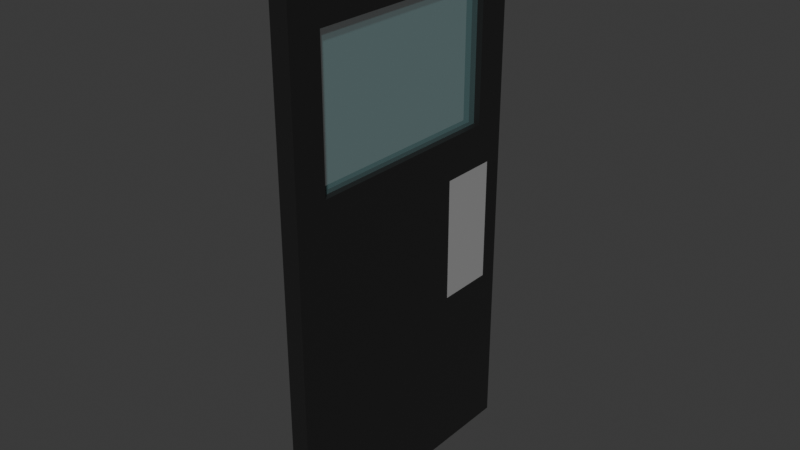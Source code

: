 # Source: door.blend  (saved by Blender 4.3.34; exported with 4.5.12 LTS)
import bpy
from mathutils import Matrix  # noqa: F401  (used for matrix-valued properties, if any)

bpy.ops.wm.read_factory_settings(use_empty=True)
scene = bpy.context.scene
scene.name = 'Scene'

# ---- collections
col_collection = bpy.data.collections.new('Collection'); scene.collection.children.link(col_collection)

# ---- materials (node trees are filled in below, after node groups)
mat_metal = bpy.data.materials.new('Metal')
mat_glass = bpy.data.materials.new('Glass')
mat_steel = bpy.data.materials.new('Steel')

# ---- material node trees
mat_metal.use_nodes = True; mat_metal.node_tree.nodes.clear()
_N = mat_metal.node_tree.nodes; _L = mat_metal.node_tree.links
n0 = _N.new('ShaderNodeBsdfPrincipled'); n0.name = 'Principled BSDF'; n0.location = (10, 300)
n0.inputs[0].default_value = (0.01232, 0.01232, 0.01232, 1.0)
n1 = _N.new('ShaderNodeOutputMaterial'); n1.name = 'Material Output'; n1.location = (300, 300)
_L.new(n0.outputs[0], n1.inputs[0])
n1.is_active_output = True
mat_glass.use_nodes = True; mat_glass.node_tree.nodes.clear()
_N = mat_glass.node_tree.nodes; _L = mat_glass.node_tree.links
n0 = _N.new('ShaderNodeBsdfPrincipled'); n0.name = 'Principled BSDF'; n0.location = (10, 300)
n0.inputs[0].default_value = (0.3852, 0.7791, 0.8008, 1.0)
n0.inputs[4].default_value = 0.1
n1 = _N.new('ShaderNodeOutputMaterial'); n1.name = 'Material Output'; n1.location = (300, 300)
_L.new(n0.outputs[0], n1.inputs[0])
n1.is_active_output = True
mat_steel.use_nodes = True; mat_steel.node_tree.nodes.clear()
_N = mat_steel.node_tree.nodes; _L = mat_steel.node_tree.links
n0 = _N.new('ShaderNodeBsdfPrincipled'); n0.name = 'Principled BSDF'; n0.location = (10, 300)
n0.inputs[0].default_value = (0.32, 0.32, 0.32, 1.0)
n1 = _N.new('ShaderNodeOutputMaterial'); n1.name = 'Material Output'; n1.location = (300, 300)
_L.new(n0.outputs[0], n1.inputs[0])
n1.is_active_output = True

# ---- world
world_world = bpy.data.worlds.new('World'); scene.world = world_world
world_world.use_nodes = True; world_world.node_tree.nodes.clear()
_N = world_world.node_tree.nodes; _L = world_world.node_tree.links
n0 = _N.new('ShaderNodeOutputWorld'); n0.name = 'World Output'; n0.location = (300, 300)
n1 = _N.new('ShaderNodeBackground'); n1.name = 'Background'; n1.location = (10, 300)
n1.inputs[0].default_value = (0.05088, 0.05088, 0.05088, 1.0)
_L.new(n1.outputs[0], n0.inputs[0])
n0.is_active_output = True
world_world.color = (0.05088, 0.05088, 0.05088)
world_world.sun_shadow_jitter_overblur = 0.0

# ---- meshes
me_cube_001 = bpy.data.meshes.new('Cube.001')
me_cube_001.from_pydata([(-1.0, -1.0, -1.0), (-1.0, -0.7574, 0.7574), (-1.0, 1.0, -1.0), (-1.0, 0.7574, 0.7574), (1.0, -1.0, -1.0), (1.0, -0.7574, 0.7574), (1.0, 1.0, -1.0), (1.0, 0.7574, 0.7574), (-1.0, -0.7574, 0.2426), (-1.0, 0.7574, 0.2426), (1.0, 0.7574, 0.2426), (1.0, -0.7574, 0.2426), (-1.0, -1.0, 0.0), (-1.0, -1.0, 1.0), (-1.0, 1.0, 1.0), (1.0, 1.0, 1.0), (1.0, -1.0, 1.0), (-1.0, 1.0, 0.0), (1.0, 1.0, 0.0), (1.0, -1.0, 0.0)], [], [(17, 14, 15, 18), (19, 16, 13, 12), (2, 6, 4, 0), (15, 14, 13, 16), (4, 19, 12, 0), (6, 18, 19, 4), (2, 17, 18, 6), (0, 12, 17, 2), (1, 8, 12, 13), (3, 1, 13, 14), (5, 7, 15, 16), (9, 3, 14, 17), (7, 10, 18, 15), (11, 5, 16, 19), (10, 11, 19, 18), (8, 9, 17, 12), (11, 10, 9, 8), (10, 7, 3, 9), (7, 5, 1, 3), (5, 11, 8, 1)])
_uv = me_cube_001.uv_layers.new(name='UVMap')
_uv.uv.foreach_set('vector', [0.5, 0.25, 0.625, 0.25, 0.625, 0.5, 0.5, 0.5, 0.5, 0.75, 0.625, 0.75, 0.625, 1.0, 0.5, 1.0, 0.125, 0.5, 0.375, 0.5, 0.375, 0.75, 0.125, 0.75, 0.625, 0.5, 0.875, 0.5, 0.875, 0.75, 0.625, 0.75, 0.375, 0.75, 0.5, 0.75, 0.5, 1.0, 0.375, 1.0, 0.375, 0.5, 0.5, 0.5, 0.5, 0.75, 0.375, 0.75, 0.375, 0.25, 0.5, 0.25, 0.5, 0.5, 0.375, 0.5, 0.375, 0.0, 0.5, 0.0, 0.5, 0.25, 0.375, 0.25, 0.5947, 0.03033, 0.5303, 0.03033, 0.5, 0.0, 0.625, 0.0, 0.5947, 0.2197, 0.5947, 0.03033, 0.625, 0.0, 0.625, 0.25, 0.5947, 0.7197, 0.5947, 0.5303, 0.625, 0.5, 0.625, 0.75, 0.5303, 0.2197, 0.5947, 0.2197, 0.625, 0.25, 0.5, 0.25, 0.5947, 0.5303, 0.5303, 0.5303, 0.5, 0.5, 0.625, 0.5, 0.5303, 0.7197, 0.5947, 0.7197, 0.625, 0.75, 0.5, 0.75, 0.5303, 0.5303, 0.5303, 0.7197, 0.5, 0.75, 0.5, 0.5, 0.5303, 0.03033, 0.5303, 0.2197, 0.5, 0.25, 0.5, 0.0, 0.5303, 0.7197, 0.5303, 0.5303, 0.5303, 0.2197, 0.5303, 0.03033, 0.5303, 0.5303, 0.5947, 0.5303, 0.5947, 0.2197, 0.5303, 0.2197, 0.5947, 0.5303, 0.5947, 0.7197, 0.5947, 0.03033, 0.5947, 0.2197, 0.5947, 0.7197, 0.5303, 0.7197, 0.5303, 0.03033, 0.5947, 0.03033])
me_cube_001.materials.append(mat_metal)
me_cube_001.update()
me_cube_002 = bpy.data.meshes.new('Cube.002')
me_cube_002.from_pydata([(-1.0, -1.0, -1.0), (-1.0, -1.0, 1.0), (-1.0, 1.0, -1.0), (-1.0, 1.0, 1.0), (1.0, -1.0, -1.0), (1.0, -1.0, 1.0), (1.0, 1.0, -1.0), (1.0, 1.0, 1.0)], [], [(0, 1, 3, 2), (2, 3, 7, 6), (6, 7, 5, 4), (4, 5, 1, 0), (2, 6, 4, 0), (7, 3, 1, 5)])
_uv = me_cube_002.uv_layers.new(name='UVMap')
_uv.uv.foreach_set('vector', [0.375, 0.0, 0.625, 0.0, 0.625, 0.25, 0.375, 0.25, 0.375, 0.25, 0.625, 0.25, 0.625, 0.5, 0.375, 0.5, 0.375, 0.5, 0.625, 0.5, 0.625, 0.75, 0.375, 0.75, 0.375, 0.75, 0.625, 0.75, 0.625, 1.0, 0.375, 1.0, 0.125, 0.5, 0.375, 0.5, 0.375, 0.75, 0.125, 0.75, 0.625, 0.5, 0.875, 0.5, 0.875, 0.75, 0.625, 0.75])
me_cube_002.materials.append(mat_glass)
me_cube_002.update()
me_cube_003 = bpy.data.meshes.new('Cube.003')
me_cube_003.from_pydata([(-1.0, -1.0, -1.0), (-1.0, -1.0, 1.0), (-1.0, 1.0, -1.0), (-1.0, 1.0, 1.0), (1.0, -1.0, -1.0), (1.0, -1.0, 1.0), (1.0, 1.0, -1.0), (1.0, 1.0, 1.0)], [], [(0, 1, 3, 2), (2, 3, 7, 6), (6, 7, 5, 4), (4, 5, 1, 0), (2, 6, 4, 0), (7, 3, 1, 5)])
_uv = me_cube_003.uv_layers.new(name='UVMap')
_uv.uv.foreach_set('vector', [0.375, 0.0, 0.625, 0.0, 0.625, 0.25, 0.375, 0.25, 0.375, 0.25, 0.625, 0.25, 0.625, 0.5, 0.375, 0.5, 0.375, 0.5, 0.625, 0.5, 0.625, 0.75, 0.375, 0.75, 0.375, 0.75, 0.625, 0.75, 0.625, 1.0, 0.375, 1.0, 0.125, 0.5, 0.375, 0.5, 0.375, 0.75, 0.125, 0.75, 0.625, 0.5, 0.875, 0.5, 0.875, 0.75, 0.625, 0.75])
me_cube_003.materials.append(mat_steel)
me_cube_003.update()

# ---- objects
ob_door = bpy.data.objects.new('Door', me_cube_001)
ob_window = bpy.data.objects.new('Window', me_cube_002)
ob_handle = bpy.data.objects.new('Handle', me_cube_003)

# ---- transforms, parenting, visibility, modifiers, constraints
ob_door.location = (0.0, 0.0, 3.0)
ob_door.scale = (0.1, 1.5, 3.0)
ob_window.location = (0.0, 0.0, 4.502)
ob_window.scale = (0.03188, 1.352, 1.008)
ob_handle.location = (0.0, 0.9798, 2.586)
ob_handle.scale = (0.1015, 0.3193, 0.6815)

# ---- collection membership
col_collection.objects.link(ob_door)
col_collection.objects.link(ob_window)
col_collection.objects.link(ob_handle)

# ---- scene / render settings (as saved in the file)
scene.frame_start = 1; scene.frame_end = 250; scene.frame_set(1)
scene.render.engine = 'BLENDER_EEVEE_NEXT'
bpy.context.view_layer.update()

# ---- added for rendering (the .blend has no active camera and no usable light): camera, sun
cam_auto = bpy.data.cameras.new('AutoCamera')
cam_auto.lens = 50.0
cam_auto.sensor_width = 36.0
cam_auto.clip_end = 1000.0
ob_auto_camera = bpy.data.objects.new('AutoCamera', cam_auto)
scene.collection.objects.link(ob_auto_camera)
ob_auto_camera.location = (6.20944, -7.45132, 7.96755)
ob_auto_camera.rotation_euler = (1.09748, -7.21219e-08, 0.694738)
scene.camera = ob_auto_camera
light_auto_sun = bpy.data.lights.new('AutoSun', 'SUN')
light_auto_sun.energy = 3.0
light_auto_sun.angle = 0.0523599
ob_auto_sun = bpy.data.objects.new('AutoSun', light_auto_sun)
scene.collection.objects.link(ob_auto_sun)
ob_auto_sun.rotation_euler = (0.872665, 0.174533, 0.523599)
bpy.context.view_layer.update()
